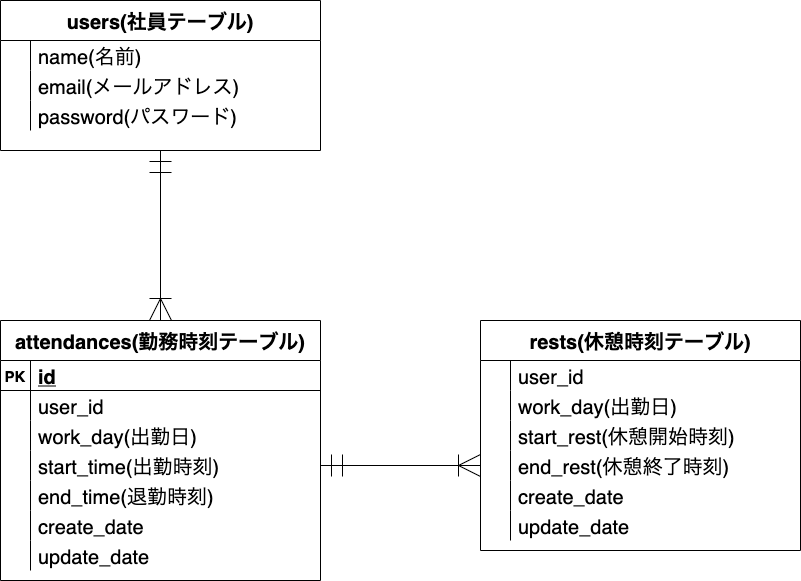

The diagram above was exported from draw.io. Its source (the exported page's mxGraphModel, read from the mxfile embedded in the PNG):
<mxGraphModel dx="960" dy="856" grid="1" gridSize="10" guides="1" tooltips="1" connect="1" arrows="0" fold="1" page="1" pageScale="1" pageWidth="1169" pageHeight="827" math="0" shadow="0">
  <root>
    <mxCell id="0" />
    <mxCell id="1" parent="0" />
    <mxCell id="2" value="attendances(勤務時刻テーブル)" style="shape=table;startSize=40;container=1;collapsible=1;childLayout=tableLayout;fixedRows=1;rowLines=0;fontStyle=1;align=center;resizeLast=1;fontSize=20;" parent="1" vertex="1">
      <mxGeometry x="40" y="360" width="320" height="260" as="geometry" />
    </mxCell>
    <mxCell id="3" value="" style="shape=partialRectangle;collapsible=0;dropTarget=0;pointerEvents=0;fillColor=none;top=0;left=0;bottom=1;right=0;points=[[0,0.5],[1,0.5]];portConstraint=eastwest;" parent="2" vertex="1">
      <mxGeometry y="40" width="320" height="30" as="geometry" />
    </mxCell>
    <mxCell id="4" value="PK" style="shape=partialRectangle;connectable=0;fillColor=none;top=0;left=0;bottom=0;right=0;fontStyle=1;overflow=hidden;fontSize=15;" parent="3" vertex="1">
      <mxGeometry width="30" height="30" as="geometry" />
    </mxCell>
    <mxCell id="5" value="id" style="shape=partialRectangle;connectable=0;fillColor=none;top=0;left=0;bottom=0;right=0;align=left;spacingLeft=6;fontStyle=5;overflow=hidden;fontSize=20;" parent="3" vertex="1">
      <mxGeometry x="30" width="290" height="30" as="geometry" />
    </mxCell>
    <mxCell id="37" value="" style="shape=partialRectangle;collapsible=0;dropTarget=0;pointerEvents=0;fillColor=none;top=0;left=0;bottom=0;right=0;points=[[0,0.5],[1,0.5]];portConstraint=eastwest;" parent="2" vertex="1">
      <mxGeometry y="70" width="320" height="30" as="geometry" />
    </mxCell>
    <mxCell id="38" value="" style="shape=partialRectangle;connectable=0;fillColor=none;top=0;left=0;bottom=0;right=0;editable=1;overflow=hidden;" parent="37" vertex="1">
      <mxGeometry width="30" height="30" as="geometry" />
    </mxCell>
    <mxCell id="39" value="user_id" style="shape=partialRectangle;connectable=0;fillColor=none;top=0;left=0;bottom=0;right=0;align=left;spacingLeft=6;overflow=hidden;fontSize=20;" parent="37" vertex="1">
      <mxGeometry x="30" width="290" height="30" as="geometry" />
    </mxCell>
    <mxCell id="6" value="" style="shape=partialRectangle;collapsible=0;dropTarget=0;pointerEvents=0;fillColor=none;top=0;left=0;bottom=0;right=0;points=[[0,0.5],[1,0.5]];portConstraint=eastwest;" parent="2" vertex="1">
      <mxGeometry y="100" width="320" height="30" as="geometry" />
    </mxCell>
    <mxCell id="7" value="" style="shape=partialRectangle;connectable=0;fillColor=none;top=0;left=0;bottom=0;right=0;editable=1;overflow=hidden;" parent="6" vertex="1">
      <mxGeometry width="30" height="30" as="geometry" />
    </mxCell>
    <mxCell id="8" value="work_day(出勤日)" style="shape=partialRectangle;connectable=0;fillColor=none;top=0;left=0;bottom=0;right=0;align=left;spacingLeft=6;overflow=hidden;fontSize=20;" parent="6" vertex="1">
      <mxGeometry x="30" width="290" height="30" as="geometry" />
    </mxCell>
    <mxCell id="9" value="" style="shape=partialRectangle;collapsible=0;dropTarget=0;pointerEvents=0;fillColor=none;top=0;left=0;bottom=0;right=0;points=[[0,0.5],[1,0.5]];portConstraint=eastwest;" parent="2" vertex="1">
      <mxGeometry y="130" width="320" height="30" as="geometry" />
    </mxCell>
    <mxCell id="10" value="" style="shape=partialRectangle;connectable=0;fillColor=none;top=0;left=0;bottom=0;right=0;editable=1;overflow=hidden;" parent="9" vertex="1">
      <mxGeometry width="30" height="30" as="geometry" />
    </mxCell>
    <mxCell id="11" value="start_time(出勤時刻)" style="shape=partialRectangle;connectable=0;fillColor=none;top=0;left=0;bottom=0;right=0;align=left;spacingLeft=6;overflow=hidden;fontSize=20;" parent="9" vertex="1">
      <mxGeometry x="30" width="290" height="30" as="geometry" />
    </mxCell>
    <mxCell id="12" value="" style="shape=partialRectangle;collapsible=0;dropTarget=0;pointerEvents=0;fillColor=none;top=0;left=0;bottom=0;right=0;points=[[0,0.5],[1,0.5]];portConstraint=eastwest;" parent="2" vertex="1">
      <mxGeometry y="160" width="320" height="30" as="geometry" />
    </mxCell>
    <mxCell id="13" value="" style="shape=partialRectangle;connectable=0;fillColor=none;top=0;left=0;bottom=0;right=0;editable=1;overflow=hidden;" parent="12" vertex="1">
      <mxGeometry width="30" height="30" as="geometry" />
    </mxCell>
    <mxCell id="14" value="end_time(退勤時刻)" style="shape=partialRectangle;connectable=0;fillColor=none;top=0;left=0;bottom=0;right=0;align=left;spacingLeft=6;overflow=hidden;fontSize=20;" parent="12" vertex="1">
      <mxGeometry x="30" width="290" height="30" as="geometry" />
    </mxCell>
    <mxCell id="34" value="" style="shape=partialRectangle;collapsible=0;dropTarget=0;pointerEvents=0;fillColor=none;top=0;left=0;bottom=0;right=0;points=[[0,0.5],[1,0.5]];portConstraint=eastwest;" parent="2" vertex="1">
      <mxGeometry y="190" width="320" height="30" as="geometry" />
    </mxCell>
    <mxCell id="35" value="" style="shape=partialRectangle;connectable=0;fillColor=none;top=0;left=0;bottom=0;right=0;editable=1;overflow=hidden;" parent="34" vertex="1">
      <mxGeometry width="30" height="30" as="geometry" />
    </mxCell>
    <mxCell id="36" value="create_date" style="shape=partialRectangle;connectable=0;fillColor=none;top=0;left=0;bottom=0;right=0;align=left;spacingLeft=6;overflow=hidden;fontSize=20;" parent="34" vertex="1">
      <mxGeometry x="30" width="290" height="30" as="geometry" />
    </mxCell>
    <mxCell id="77" value="" style="shape=partialRectangle;collapsible=0;dropTarget=0;pointerEvents=0;fillColor=none;top=0;left=0;bottom=0;right=0;points=[[0,0.5],[1,0.5]];portConstraint=eastwest;" parent="2" vertex="1">
      <mxGeometry y="220" width="320" height="30" as="geometry" />
    </mxCell>
    <mxCell id="78" value="" style="shape=partialRectangle;connectable=0;fillColor=none;top=0;left=0;bottom=0;right=0;editable=1;overflow=hidden;" parent="77" vertex="1">
      <mxGeometry width="30" height="30" as="geometry" />
    </mxCell>
    <mxCell id="79" value="update_date" style="shape=partialRectangle;connectable=0;fillColor=none;top=0;left=0;bottom=0;right=0;align=left;spacingLeft=6;overflow=hidden;fontSize=20;" parent="77" vertex="1">
      <mxGeometry x="30" width="290" height="30" as="geometry" />
    </mxCell>
    <mxCell id="15" value="users(社員テーブル)" style="shape=table;startSize=40;container=1;collapsible=1;childLayout=tableLayout;fixedRows=1;rowLines=0;fontStyle=1;align=center;resizeLast=1;fontSize=20;" parent="1" vertex="1">
      <mxGeometry x="40" y="40" width="320" height="150" as="geometry" />
    </mxCell>
    <mxCell id="19" value="" style="shape=partialRectangle;collapsible=0;dropTarget=0;pointerEvents=0;fillColor=none;top=0;left=0;bottom=0;right=0;points=[[0,0.5],[1,0.5]];portConstraint=eastwest;" parent="15" vertex="1">
      <mxGeometry y="40" width="320" height="30" as="geometry" />
    </mxCell>
    <mxCell id="20" value="" style="shape=partialRectangle;connectable=0;fillColor=none;top=0;left=0;bottom=0;right=0;editable=1;overflow=hidden;" parent="19" vertex="1">
      <mxGeometry width="30" height="30" as="geometry">
        <mxRectangle width="30" height="30" as="alternateBounds" />
      </mxGeometry>
    </mxCell>
    <mxCell id="21" value="name(名前)" style="shape=partialRectangle;connectable=0;fillColor=none;top=0;left=0;bottom=0;right=0;align=left;spacingLeft=6;overflow=hidden;fontSize=20;" parent="19" vertex="1">
      <mxGeometry x="30" width="290" height="30" as="geometry">
        <mxRectangle width="290" height="30" as="alternateBounds" />
      </mxGeometry>
    </mxCell>
    <mxCell id="117" value="" style="shape=partialRectangle;collapsible=0;dropTarget=0;pointerEvents=0;fillColor=none;top=0;left=0;bottom=0;right=0;points=[[0,0.5],[1,0.5]];portConstraint=eastwest;" parent="15" vertex="1">
      <mxGeometry y="70" width="320" height="30" as="geometry" />
    </mxCell>
    <mxCell id="118" value="" style="shape=partialRectangle;connectable=0;fillColor=none;top=0;left=0;bottom=0;right=0;editable=1;overflow=hidden;" parent="117" vertex="1">
      <mxGeometry width="30" height="30" as="geometry">
        <mxRectangle width="30" height="30" as="alternateBounds" />
      </mxGeometry>
    </mxCell>
    <mxCell id="119" value="email(メールアドレス)" style="shape=partialRectangle;connectable=0;fillColor=none;top=0;left=0;bottom=0;right=0;align=left;spacingLeft=6;overflow=hidden;fontSize=20;" parent="117" vertex="1">
      <mxGeometry x="30" width="290" height="30" as="geometry">
        <mxRectangle width="290" height="30" as="alternateBounds" />
      </mxGeometry>
    </mxCell>
    <mxCell id="25" value="" style="shape=partialRectangle;collapsible=0;dropTarget=0;pointerEvents=0;fillColor=none;top=0;left=0;bottom=0;right=0;points=[[0,0.5],[1,0.5]];portConstraint=eastwest;" parent="15" vertex="1">
      <mxGeometry y="100" width="320" height="30" as="geometry" />
    </mxCell>
    <mxCell id="26" value="" style="shape=partialRectangle;connectable=0;fillColor=none;top=0;left=0;bottom=0;right=0;editable=1;overflow=hidden;" parent="25" vertex="1">
      <mxGeometry width="30" height="30" as="geometry">
        <mxRectangle width="30" height="30" as="alternateBounds" />
      </mxGeometry>
    </mxCell>
    <mxCell id="27" value="password(パスワード)" style="shape=partialRectangle;connectable=0;fillColor=none;top=0;left=0;bottom=0;right=0;align=left;spacingLeft=6;overflow=hidden;fontSize=20;" parent="25" vertex="1">
      <mxGeometry x="30" width="290" height="30" as="geometry">
        <mxRectangle width="290" height="30" as="alternateBounds" />
      </mxGeometry>
    </mxCell>
    <mxCell id="54" value="" style="fontSize=12;html=1;endArrow=ERoneToMany;startArrow=ERmandOne;entryX=0.5;entryY=0;entryDx=0;entryDy=0;endSize=20;startSize=20;exitX=0.5;exitY=1;exitDx=0;exitDy=0;" parent="1" source="15" target="2" edge="1">
      <mxGeometry width="100" height="100" relative="1" as="geometry">
        <mxPoint x="280" y="360" as="sourcePoint" />
        <mxPoint x="430" y="340" as="targetPoint" />
      </mxGeometry>
    </mxCell>
    <mxCell id="80" value="rests(休憩時刻テーブル)" style="shape=table;startSize=40;container=1;collapsible=1;childLayout=tableLayout;fixedRows=1;rowLines=0;fontStyle=1;align=center;resizeLast=1;fontSize=20;" parent="1" vertex="1">
      <mxGeometry x="520" y="360" width="320" height="230" as="geometry" />
    </mxCell>
    <mxCell id="84" value="" style="shape=partialRectangle;collapsible=0;dropTarget=0;pointerEvents=0;fillColor=none;top=0;left=0;bottom=0;right=0;points=[[0,0.5],[1,0.5]];portConstraint=eastwest;" parent="80" vertex="1">
      <mxGeometry y="40" width="320" height="30" as="geometry" />
    </mxCell>
    <mxCell id="85" value="" style="shape=partialRectangle;connectable=0;fillColor=none;top=0;left=0;bottom=0;right=0;editable=1;overflow=hidden;" parent="84" vertex="1">
      <mxGeometry width="30" height="30" as="geometry" />
    </mxCell>
    <mxCell id="86" value="user_id" style="shape=partialRectangle;connectable=0;fillColor=none;top=0;left=0;bottom=0;right=0;align=left;spacingLeft=6;overflow=hidden;fontSize=20;" parent="84" vertex="1">
      <mxGeometry x="30" width="290" height="30" as="geometry" />
    </mxCell>
    <mxCell id="87" value="" style="shape=partialRectangle;collapsible=0;dropTarget=0;pointerEvents=0;fillColor=none;top=0;left=0;bottom=0;right=0;points=[[0,0.5],[1,0.5]];portConstraint=eastwest;" parent="80" vertex="1">
      <mxGeometry y="70" width="320" height="30" as="geometry" />
    </mxCell>
    <mxCell id="88" value="" style="shape=partialRectangle;connectable=0;fillColor=none;top=0;left=0;bottom=0;right=0;editable=1;overflow=hidden;" parent="87" vertex="1">
      <mxGeometry width="30" height="30" as="geometry" />
    </mxCell>
    <mxCell id="89" value="work_day(出勤日)" style="shape=partialRectangle;connectable=0;fillColor=none;top=0;left=0;bottom=0;right=0;align=left;spacingLeft=6;overflow=hidden;fontSize=20;" parent="87" vertex="1">
      <mxGeometry x="30" width="290" height="30" as="geometry" />
    </mxCell>
    <mxCell id="90" value="" style="shape=partialRectangle;collapsible=0;dropTarget=0;pointerEvents=0;fillColor=none;top=0;left=0;bottom=0;right=0;points=[[0,0.5],[1,0.5]];portConstraint=eastwest;" parent="80" vertex="1">
      <mxGeometry y="100" width="320" height="30" as="geometry" />
    </mxCell>
    <mxCell id="91" value="" style="shape=partialRectangle;connectable=0;fillColor=none;top=0;left=0;bottom=0;right=0;editable=1;overflow=hidden;" parent="90" vertex="1">
      <mxGeometry width="30" height="30" as="geometry" />
    </mxCell>
    <mxCell id="92" value="start_rest(休憩開始時刻)" style="shape=partialRectangle;connectable=0;fillColor=none;top=0;left=0;bottom=0;right=0;align=left;spacingLeft=6;overflow=hidden;fontSize=20;" parent="90" vertex="1">
      <mxGeometry x="30" width="290" height="30" as="geometry" />
    </mxCell>
    <mxCell id="93" value="" style="shape=partialRectangle;collapsible=0;dropTarget=0;pointerEvents=0;fillColor=none;top=0;left=0;bottom=0;right=0;points=[[0,0.5],[1,0.5]];portConstraint=eastwest;" parent="80" vertex="1">
      <mxGeometry y="130" width="320" height="30" as="geometry" />
    </mxCell>
    <mxCell id="94" value="" style="shape=partialRectangle;connectable=0;fillColor=none;top=0;left=0;bottom=0;right=0;editable=1;overflow=hidden;" parent="93" vertex="1">
      <mxGeometry width="30" height="30" as="geometry" />
    </mxCell>
    <mxCell id="95" value="end_rest(休憩終了時刻)" style="shape=partialRectangle;connectable=0;fillColor=none;top=0;left=0;bottom=0;right=0;align=left;spacingLeft=6;overflow=hidden;fontSize=20;" parent="93" vertex="1">
      <mxGeometry x="30" width="290" height="30" as="geometry" />
    </mxCell>
    <mxCell id="96" value="" style="shape=partialRectangle;collapsible=0;dropTarget=0;pointerEvents=0;fillColor=none;top=0;left=0;bottom=0;right=0;points=[[0,0.5],[1,0.5]];portConstraint=eastwest;" parent="80" vertex="1">
      <mxGeometry y="160" width="320" height="30" as="geometry" />
    </mxCell>
    <mxCell id="97" value="" style="shape=partialRectangle;connectable=0;fillColor=none;top=0;left=0;bottom=0;right=0;editable=1;overflow=hidden;" parent="96" vertex="1">
      <mxGeometry width="30" height="30" as="geometry" />
    </mxCell>
    <mxCell id="98" value="create_date" style="shape=partialRectangle;connectable=0;fillColor=none;top=0;left=0;bottom=0;right=0;align=left;spacingLeft=6;overflow=hidden;fontSize=20;" parent="96" vertex="1">
      <mxGeometry x="30" width="290" height="30" as="geometry" />
    </mxCell>
    <mxCell id="99" value="" style="shape=partialRectangle;collapsible=0;dropTarget=0;pointerEvents=0;fillColor=none;top=0;left=0;bottom=0;right=0;points=[[0,0.5],[1,0.5]];portConstraint=eastwest;" parent="80" vertex="1">
      <mxGeometry y="190" width="320" height="30" as="geometry" />
    </mxCell>
    <mxCell id="100" value="" style="shape=partialRectangle;connectable=0;fillColor=none;top=0;left=0;bottom=0;right=0;editable=1;overflow=hidden;" parent="99" vertex="1">
      <mxGeometry width="30" height="30" as="geometry" />
    </mxCell>
    <mxCell id="101" value="update_date" style="shape=partialRectangle;connectable=0;fillColor=none;top=0;left=0;bottom=0;right=0;align=left;spacingLeft=6;overflow=hidden;fontSize=20;" parent="99" vertex="1">
      <mxGeometry x="30" width="290" height="30" as="geometry" />
    </mxCell>
    <mxCell id="102" value="" style="fontSize=12;html=1;endArrow=ERoneToMany;startArrow=ERmandOne;endSize=20;startSize=20;exitX=1;exitY=0.5;exitDx=0;exitDy=0;entryX=0;entryY=0.5;entryDx=0;entryDy=0;" parent="1" source="9" target="93" edge="1">
      <mxGeometry width="100" height="100" relative="1" as="geometry">
        <mxPoint x="390" y="440" as="sourcePoint" />
        <mxPoint x="460" y="436" as="targetPoint" />
      </mxGeometry>
    </mxCell>
  </root>
</mxGraphModel>